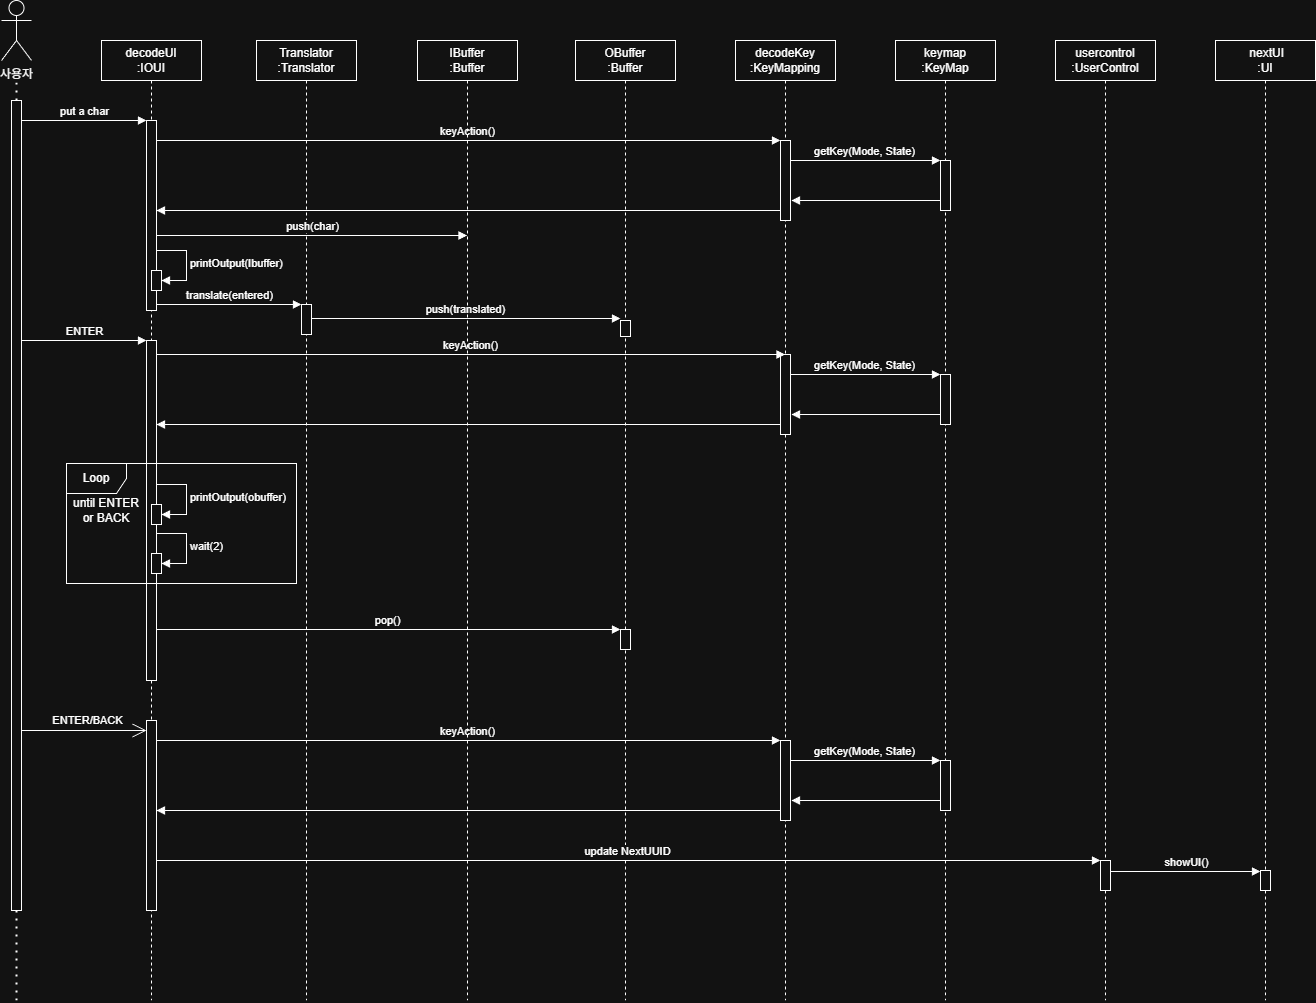

The diagram above was exported from draw.io. Its source (the exported page's mxGraphModel, read from the mxfile embedded in the PNG):
<mxGraphModel dx="1476" dy="1314" grid="1" gridSize="10" guides="1" tooltips="1" connect="1" arrows="1" fold="1" page="1" pageScale="1" pageWidth="850" pageHeight="1100" math="0" shadow="0">
  <root>
    <mxCell id="0" />
    <mxCell id="1" parent="0" />
    <mxCell id="aM9ryv3xv72pqoxQDRHE-1" parent="1" style="shape=umlLifeline;perimeter=lifelinePerimeter;whiteSpace=wrap;html=1;container=0;dropTarget=0;collapsible=0;recursiveResize=0;outlineConnect=0;portConstraint=eastwest;newEdgeStyle={&quot;edgeStyle&quot;:&quot;elbowEdgeStyle&quot;,&quot;elbow&quot;:&quot;vertical&quot;,&quot;curved&quot;:0,&quot;rounded&quot;:0};" value="&lt;div&gt;decodeUI&lt;/div&gt;:&lt;span style=&quot;background-color: transparent; color: light-dark(rgb(0, 0, 0), rgb(255, 255, 255));&quot;&gt;IOUI&lt;/span&gt;" vertex="1">
      <mxGeometry height="960" width="100" x="285" y="40" as="geometry" />
    </mxCell>
    <mxCell id="aM9ryv3xv72pqoxQDRHE-2" parent="aM9ryv3xv72pqoxQDRHE-1" style="html=1;points=[];perimeter=orthogonalPerimeter;outlineConnect=0;targetShapes=umlLifeline;portConstraint=eastwest;newEdgeStyle={&quot;edgeStyle&quot;:&quot;elbowEdgeStyle&quot;,&quot;elbow&quot;:&quot;vertical&quot;,&quot;curved&quot;:0,&quot;rounded&quot;:0};" value="" vertex="1">
      <mxGeometry height="190" width="10" x="45" y="80" as="geometry" />
    </mxCell>
    <mxCell id="_fu9Mqm4EFgz_ND0WdG_-22" parent="aM9ryv3xv72pqoxQDRHE-1" style="html=1;points=[[0,0,0,0,5],[0,1,0,0,-5],[1,0,0,0,5],[1,1,0,0,-5]];perimeter=orthogonalPerimeter;outlineConnect=0;targetShapes=umlLifeline;portConstraint=eastwest;newEdgeStyle={&quot;curved&quot;:0,&quot;rounded&quot;:0};" value="" vertex="1">
      <mxGeometry height="340" width="10" x="45" y="300" as="geometry" />
    </mxCell>
    <mxCell id="_fu9Mqm4EFgz_ND0WdG_-28" parent="aM9ryv3xv72pqoxQDRHE-1" style="html=1;points=[[0,0,0,0,5],[0,1,0,0,-5],[1,0,0,0,5],[1,1,0,0,-5]];perimeter=orthogonalPerimeter;outlineConnect=0;targetShapes=umlLifeline;portConstraint=eastwest;newEdgeStyle={&quot;curved&quot;:0,&quot;rounded&quot;:0};" value="" vertex="1">
      <mxGeometry height="20" width="10" x="50" y="464" as="geometry" />
    </mxCell>
    <mxCell id="_fu9Mqm4EFgz_ND0WdG_-29" edge="1" parent="aM9ryv3xv72pqoxQDRHE-1" style="html=1;align=left;spacingLeft=2;endArrow=block;rounded=0;edgeStyle=orthogonalEdgeStyle;curved=0;rounded=0;" target="_fu9Mqm4EFgz_ND0WdG_-28" value="printOutput(obuffer)">
      <mxGeometry relative="1" as="geometry">
        <Array as="points">
          <mxPoint x="85" y="474" />
        </Array>
        <mxPoint x="55" y="444" as="sourcePoint" />
      </mxGeometry>
    </mxCell>
    <mxCell id="_fu9Mqm4EFgz_ND0WdG_-34" parent="aM9ryv3xv72pqoxQDRHE-1" style="html=1;points=[[0,0,0,0,5],[0,1,0,0,-5],[1,0,0,0,5],[1,1,0,0,-5]];perimeter=orthogonalPerimeter;outlineConnect=0;targetShapes=umlLifeline;portConstraint=eastwest;newEdgeStyle={&quot;curved&quot;:0,&quot;rounded&quot;:0};" value="" vertex="1">
      <mxGeometry height="20" width="10" x="50" y="513" as="geometry" />
    </mxCell>
    <mxCell id="_fu9Mqm4EFgz_ND0WdG_-35" edge="1" parent="aM9ryv3xv72pqoxQDRHE-1" style="html=1;align=left;spacingLeft=2;endArrow=block;rounded=0;edgeStyle=orthogonalEdgeStyle;curved=0;rounded=0;" target="_fu9Mqm4EFgz_ND0WdG_-34" value="wait(2)">
      <mxGeometry relative="1" as="geometry">
        <Array as="points">
          <mxPoint x="85" y="523" />
        </Array>
        <mxPoint x="55" y="493" as="sourcePoint" />
      </mxGeometry>
    </mxCell>
    <mxCell id="_fu9Mqm4EFgz_ND0WdG_-39" parent="aM9ryv3xv72pqoxQDRHE-1" style="html=1;points=[[0,0,0,0,5],[0,1,0,0,-5],[1,0,0,0,5],[1,1,0,0,-5]];perimeter=orthogonalPerimeter;outlineConnect=0;targetShapes=umlLifeline;portConstraint=eastwest;newEdgeStyle={&quot;curved&quot;:0,&quot;rounded&quot;:0};" value="" vertex="1">
      <mxGeometry height="190" width="10" x="45" y="680" as="geometry" />
    </mxCell>
    <mxCell id="_fu9Mqm4EFgz_ND0WdG_-2" parent="1" style="shape=umlActor;verticalLabelPosition=bottom;verticalAlign=top;html=1;outlineConnect=0;" value="사용자" vertex="1">
      <mxGeometry height="60" width="30" x="185" as="geometry" />
    </mxCell>
    <mxCell id="_fu9Mqm4EFgz_ND0WdG_-5" edge="1" parent="1" style="endArrow=none;dashed=1;html=1;dashPattern=1 3;strokeWidth=2;rounded=0;" value="">
      <mxGeometry height="50" relative="1" width="50" as="geometry">
        <mxPoint x="200" y="580" as="sourcePoint" />
        <mxPoint x="200" y="80" as="targetPoint" />
      </mxGeometry>
    </mxCell>
    <mxCell id="_fu9Mqm4EFgz_ND0WdG_-6" parent="1" style="html=1;points=[[0,0,0,0,5],[0,1,0,0,-5],[1,0,0,0,5],[1,1,0,0,-5]];perimeter=orthogonalPerimeter;outlineConnect=0;targetShapes=umlLifeline;portConstraint=eastwest;newEdgeStyle={&quot;curved&quot;:0,&quot;rounded&quot;:0};" value="" vertex="1">
      <mxGeometry height="810" width="10" x="195" y="100" as="geometry" />
    </mxCell>
    <mxCell id="_fu9Mqm4EFgz_ND0WdG_-9" edge="1" parent="1" style="html=1;verticalAlign=bottom;endArrow=block;curved=0;rounded=0;" value="put a char">
      <mxGeometry relative="1" width="80" as="geometry">
        <mxPoint x="205" y="120" as="sourcePoint" />
        <mxPoint x="330" y="120" as="targetPoint" />
      </mxGeometry>
    </mxCell>
    <mxCell id="_fu9Mqm4EFgz_ND0WdG_-12" parent="1" style="shape=umlLifeline;perimeter=lifelinePerimeter;whiteSpace=wrap;html=1;container=1;dropTarget=0;collapsible=0;recursiveResize=0;outlineConnect=0;portConstraint=eastwest;newEdgeStyle={&quot;curved&quot;:0,&quot;rounded&quot;:0};" value="&lt;div&gt;Translator&lt;/div&gt;:Translator" vertex="1">
      <mxGeometry height="960" width="100" x="440" y="40" as="geometry" />
    </mxCell>
    <mxCell id="_fu9Mqm4EFgz_ND0WdG_-14" parent="_fu9Mqm4EFgz_ND0WdG_-12" style="html=1;points=[[0,0,0,0,5],[0,1,0,0,-5],[1,0,0,0,5],[1,1,0,0,-5]];perimeter=orthogonalPerimeter;outlineConnect=0;targetShapes=umlLifeline;portConstraint=eastwest;newEdgeStyle={&quot;curved&quot;:0,&quot;rounded&quot;:0};" value="" vertex="1">
      <mxGeometry height="30" width="10" x="45" y="264" as="geometry" />
    </mxCell>
    <mxCell id="_fu9Mqm4EFgz_ND0WdG_-13" parent="1" style="shape=umlLifeline;perimeter=lifelinePerimeter;whiteSpace=wrap;html=1;container=1;dropTarget=0;collapsible=0;recursiveResize=0;outlineConnect=0;portConstraint=eastwest;newEdgeStyle={&quot;curved&quot;:0,&quot;rounded&quot;:0};" value="&lt;div&gt;OBuffer&lt;/div&gt;:Buffer" vertex="1">
      <mxGeometry height="960" width="100" x="759" y="40" as="geometry" />
    </mxCell>
    <mxCell id="_fu9Mqm4EFgz_ND0WdG_-19" parent="_fu9Mqm4EFgz_ND0WdG_-13" style="html=1;points=[[0,0,0,0,5],[0,1,0,0,-5],[1,0,0,0,5],[1,1,0,0,-5]];perimeter=orthogonalPerimeter;outlineConnect=0;targetShapes=umlLifeline;portConstraint=eastwest;newEdgeStyle={&quot;curved&quot;:0,&quot;rounded&quot;:0};" value="" vertex="1">
      <mxGeometry height="16" width="10" x="45" y="280" as="geometry" />
    </mxCell>
    <mxCell id="_fu9Mqm4EFgz_ND0WdG_-25" parent="_fu9Mqm4EFgz_ND0WdG_-13" style="html=1;points=[[0,0,0,0,5],[0,1,0,0,-5],[1,0,0,0,5],[1,1,0,0,-5]];perimeter=orthogonalPerimeter;outlineConnect=0;targetShapes=umlLifeline;portConstraint=eastwest;newEdgeStyle={&quot;curved&quot;:0,&quot;rounded&quot;:0};" value="" vertex="1">
      <mxGeometry height="20" width="10" x="45" y="589" as="geometry" />
    </mxCell>
    <mxCell id="_fu9Mqm4EFgz_ND0WdG_-30" parent="1" style="shape=umlFrame;whiteSpace=wrap;html=1;pointerEvents=0;" value="Loop" vertex="1">
      <mxGeometry height="120" width="230" x="250" y="463" as="geometry" />
    </mxCell>
    <mxCell id="_fu9Mqm4EFgz_ND0WdG_-31" parent="1" style="text;html=1;whiteSpace=wrap;strokeColor=none;fillColor=none;align=center;verticalAlign=middle;rounded=0;" value="until ENTER&lt;div&gt;or BACK&lt;/div&gt;" vertex="1">
      <mxGeometry height="30" width="100" x="240" y="495" as="geometry" />
    </mxCell>
    <mxCell id="_fu9Mqm4EFgz_ND0WdG_-33" edge="1" parent="1" style="endArrow=none;dashed=1;html=1;dashPattern=1 3;strokeWidth=2;rounded=0;" value="">
      <mxGeometry height="50" relative="1" width="50" as="geometry">
        <mxPoint x="200" y="820" as="sourcePoint" />
        <mxPoint x="200" y="820" as="targetPoint" />
      </mxGeometry>
    </mxCell>
    <mxCell id="_fu9Mqm4EFgz_ND0WdG_-37" edge="1" parent="1" style="endArrow=none;dashed=1;html=1;dashPattern=1 3;strokeWidth=2;rounded=0;" target="_fu9Mqm4EFgz_ND0WdG_-6" value="">
      <mxGeometry height="50" relative="1" width="50" as="geometry">
        <mxPoint x="200" y="1000" as="sourcePoint" />
        <mxPoint x="200" y="800" as="targetPoint" />
      </mxGeometry>
    </mxCell>
    <mxCell id="_fu9Mqm4EFgz_ND0WdG_-38" edge="1" parent="1" style="endArrow=open;endFill=1;endSize=12;html=1;rounded=0;" target="_fu9Mqm4EFgz_ND0WdG_-39" value="ENTER/BACK">
      <mxGeometry relative="1" width="160" x="0.04" y="10" as="geometry">
        <mxPoint as="offset" />
        <mxPoint x="205" y="730" as="sourcePoint" />
        <mxPoint x="320" y="720" as="targetPoint" />
      </mxGeometry>
    </mxCell>
    <mxCell id="_fu9Mqm4EFgz_ND0WdG_-41" parent="1" style="shape=umlLifeline;perimeter=lifelinePerimeter;whiteSpace=wrap;html=1;container=1;dropTarget=0;collapsible=0;recursiveResize=0;outlineConnect=0;portConstraint=eastwest;newEdgeStyle={&quot;curved&quot;:0,&quot;rounded&quot;:0};" value="decodeKey&lt;div&gt;:KeyMapping&lt;/div&gt;" vertex="1">
      <mxGeometry height="960" width="100" x="919" y="40" as="geometry" />
    </mxCell>
    <mxCell id="_fu9Mqm4EFgz_ND0WdG_-48" parent="_fu9Mqm4EFgz_ND0WdG_-41" style="html=1;points=[[0,0,0,0,5],[0,1,0,0,-5],[1,0,0,0,5],[1,1,0,0,-5]];perimeter=orthogonalPerimeter;outlineConnect=0;targetShapes=umlLifeline;portConstraint=eastwest;newEdgeStyle={&quot;curved&quot;:0,&quot;rounded&quot;:0};" value="" vertex="1">
      <mxGeometry height="80" width="10" x="45" y="100" as="geometry" />
    </mxCell>
    <mxCell id="P17q7tH5Lr44xYNBrXGB-35" parent="_fu9Mqm4EFgz_ND0WdG_-41" style="html=1;points=[[0,0,0,0,5],[0,1,0,0,-5],[1,0,0,0,5],[1,1,0,0,-5]];perimeter=orthogonalPerimeter;outlineConnect=0;targetShapes=umlLifeline;portConstraint=eastwest;newEdgeStyle={&quot;curved&quot;:0,&quot;rounded&quot;:0};" value="" vertex="1">
      <mxGeometry height="80" width="10" x="45" y="314" as="geometry" />
    </mxCell>
    <mxCell id="_fu9Mqm4EFgz_ND0WdG_-42" parent="1" style="shape=umlLifeline;perimeter=lifelinePerimeter;whiteSpace=wrap;html=1;container=1;dropTarget=0;collapsible=0;recursiveResize=0;outlineConnect=0;portConstraint=eastwest;newEdgeStyle={&quot;curved&quot;:0,&quot;rounded&quot;:0};" value="keymap&lt;div&gt;:KeyMap&lt;/div&gt;" vertex="1">
      <mxGeometry height="960" width="100" x="1079" y="40" as="geometry" />
    </mxCell>
    <mxCell id="P17q7tH5Lr44xYNBrXGB-6" parent="_fu9Mqm4EFgz_ND0WdG_-42" style="html=1;points=[[0,0,0,0,5],[0,1,0,0,-5],[1,0,0,0,5],[1,1,0,0,-5]];perimeter=orthogonalPerimeter;outlineConnect=0;targetShapes=umlLifeline;portConstraint=eastwest;newEdgeStyle={&quot;curved&quot;:0,&quot;rounded&quot;:0};" value="" vertex="1">
      <mxGeometry height="50" width="10" x="45" y="120" as="geometry" />
    </mxCell>
    <mxCell id="_fu9Mqm4EFgz_ND0WdG_-43" parent="1" style="shape=umlLifeline;perimeter=lifelinePerimeter;whiteSpace=wrap;html=1;container=1;dropTarget=0;collapsible=0;recursiveResize=0;outlineConnect=0;portConstraint=eastwest;newEdgeStyle={&quot;curved&quot;:0,&quot;rounded&quot;:0};" value="usercontrol&lt;div&gt;:UserControl&lt;/div&gt;" vertex="1">
      <mxGeometry height="960" width="100" x="1239" y="40" as="geometry" />
    </mxCell>
    <mxCell id="P17q7tH5Lr44xYNBrXGB-32" parent="_fu9Mqm4EFgz_ND0WdG_-43" style="html=1;points=[[0,0,0,0,5],[0,1,0,0,-5],[1,0,0,0,5],[1,1,0,0,-5]];perimeter=orthogonalPerimeter;outlineConnect=0;targetShapes=umlLifeline;portConstraint=eastwest;newEdgeStyle={&quot;curved&quot;:0,&quot;rounded&quot;:0};" value="" vertex="1">
      <mxGeometry height="30" width="10" x="45" y="820" as="geometry" />
    </mxCell>
    <mxCell id="_fu9Mqm4EFgz_ND0WdG_-44" parent="1" style="shape=umlLifeline;perimeter=lifelinePerimeter;whiteSpace=wrap;html=1;container=1;dropTarget=0;collapsible=0;recursiveResize=0;outlineConnect=0;portConstraint=eastwest;newEdgeStyle={&quot;curved&quot;:0,&quot;rounded&quot;:0};" value="&amp;nbsp;nextUI&lt;div&gt;:UI&lt;/div&gt;" vertex="1">
      <mxGeometry height="960" width="100" x="1399" y="40" as="geometry" />
    </mxCell>
    <mxCell id="P17q7tH5Lr44xYNBrXGB-34" parent="_fu9Mqm4EFgz_ND0WdG_-44" style="html=1;points=[[0,0,0,0,5],[0,1,0,0,-5],[1,0,0,0,5],[1,1,0,0,-5]];perimeter=orthogonalPerimeter;outlineConnect=0;targetShapes=umlLifeline;portConstraint=eastwest;newEdgeStyle={&quot;curved&quot;:0,&quot;rounded&quot;:0};" value="" vertex="1">
      <mxGeometry height="20" width="10" x="45" y="830" as="geometry" />
    </mxCell>
    <mxCell id="P17q7tH5Lr44xYNBrXGB-5" edge="1" parent="1" style="html=1;verticalAlign=bottom;endArrow=block;curved=0;rounded=0;" value="getKey(Mode, State)">
      <mxGeometry relative="1" width="80" as="geometry">
        <mxPoint x="974" y="160" as="sourcePoint" />
        <mxPoint x="1124" y="160" as="targetPoint" />
      </mxGeometry>
    </mxCell>
    <mxCell id="P17q7tH5Lr44xYNBrXGB-9" edge="1" parent="1" style="html=1;verticalAlign=bottom;endArrow=block;curved=0;rounded=0;" target="_fu9Mqm4EFgz_ND0WdG_-48" value="keyAction()">
      <mxGeometry relative="1" width="80" as="geometry">
        <mxPoint x="340" y="140" as="sourcePoint" />
        <mxPoint x="805" y="140" as="targetPoint" />
      </mxGeometry>
    </mxCell>
    <mxCell id="P17q7tH5Lr44xYNBrXGB-10" edge="1" parent="1" source="_fu9Mqm4EFgz_ND0WdG_-6" style="html=1;verticalAlign=bottom;endArrow=block;curved=0;rounded=0;" value="ENTER">
      <mxGeometry relative="1" width="80" as="geometry">
        <mxPoint x="250" y="340" as="sourcePoint" />
        <mxPoint x="330" y="340" as="targetPoint" />
      </mxGeometry>
    </mxCell>
    <mxCell id="P17q7tH5Lr44xYNBrXGB-11" edge="1" parent="1" source="P17q7tH5Lr44xYNBrXGB-6" style="html=1;verticalAlign=bottom;endArrow=block;curved=0;rounded=0;" value="">
      <mxGeometry relative="1" width="80" x="-0.1275" y="-20" as="geometry">
        <mxPoint as="offset" />
        <mxPoint x="1129" y="200" as="sourcePoint" />
        <mxPoint x="975" y="200" as="targetPoint" />
      </mxGeometry>
    </mxCell>
    <mxCell id="P17q7tH5Lr44xYNBrXGB-13" edge="1" parent="1" source="_fu9Mqm4EFgz_ND0WdG_-48" style="html=1;verticalAlign=bottom;endArrow=block;curved=0;rounded=0;" value="">
      <mxGeometry relative="1" width="80" as="geometry">
        <mxPoint x="805" y="210" as="sourcePoint" />
        <mxPoint x="340" y="210" as="targetPoint" />
      </mxGeometry>
    </mxCell>
    <mxCell id="P17q7tH5Lr44xYNBrXGB-14" edge="1" parent="1" style="html=1;verticalAlign=bottom;endArrow=block;curved=0;rounded=0;" value="translate(entered)">
      <mxGeometry relative="1" width="80" as="geometry">
        <mxPoint x="340" y="304" as="sourcePoint" />
        <mxPoint x="485" y="304" as="targetPoint" />
      </mxGeometry>
    </mxCell>
    <mxCell id="P17q7tH5Lr44xYNBrXGB-15" edge="1" parent="1" style="html=1;verticalAlign=bottom;endArrow=block;curved=0;rounded=0;" value="push(translated)">
      <mxGeometry relative="1" width="80" as="geometry">
        <mxPoint x="495" y="318" as="sourcePoint" />
        <mxPoint x="804" y="318" as="targetPoint" />
      </mxGeometry>
    </mxCell>
    <mxCell id="P17q7tH5Lr44xYNBrXGB-23" parent="1" style="html=1;points=[[0,0,0,0,5],[0,1,0,0,-5],[1,0,0,0,5],[1,1,0,0,-5]];perimeter=orthogonalPerimeter;outlineConnect=0;targetShapes=umlLifeline;portConstraint=eastwest;newEdgeStyle={&quot;curved&quot;:0,&quot;rounded&quot;:0};" value="" vertex="1">
      <mxGeometry height="80" width="10" x="964" y="740" as="geometry" />
    </mxCell>
    <mxCell id="P17q7tH5Lr44xYNBrXGB-24" parent="1" style="html=1;points=[[0,0,0,0,5],[0,1,0,0,-5],[1,0,0,0,5],[1,1,0,0,-5]];perimeter=orthogonalPerimeter;outlineConnect=0;targetShapes=umlLifeline;portConstraint=eastwest;newEdgeStyle={&quot;curved&quot;:0,&quot;rounded&quot;:0};" value="" vertex="1">
      <mxGeometry height="50" width="10" x="1124" y="760" as="geometry" />
    </mxCell>
    <mxCell id="P17q7tH5Lr44xYNBrXGB-25" edge="1" parent="1" style="html=1;verticalAlign=bottom;endArrow=block;curved=0;rounded=0;" value="getKey(Mode, State)">
      <mxGeometry relative="1" width="80" as="geometry">
        <mxPoint x="974" y="760" as="sourcePoint" />
        <mxPoint x="1124" y="760" as="targetPoint" />
      </mxGeometry>
    </mxCell>
    <mxCell id="P17q7tH5Lr44xYNBrXGB-26" edge="1" parent="1" style="html=1;verticalAlign=bottom;endArrow=block;curved=0;rounded=0;" target="P17q7tH5Lr44xYNBrXGB-23" value="keyAction()">
      <mxGeometry relative="1" width="80" as="geometry">
        <mxPoint x="340" y="740" as="sourcePoint" />
        <mxPoint x="805" y="740" as="targetPoint" />
      </mxGeometry>
    </mxCell>
    <mxCell id="P17q7tH5Lr44xYNBrXGB-27" edge="1" parent="1" source="P17q7tH5Lr44xYNBrXGB-24" style="html=1;verticalAlign=bottom;endArrow=block;curved=0;rounded=0;" value="">
      <mxGeometry relative="1" width="80" x="-0.1275" y="-20" as="geometry">
        <mxPoint as="offset" />
        <mxPoint x="1129" y="800" as="sourcePoint" />
        <mxPoint x="975" y="800" as="targetPoint" />
      </mxGeometry>
    </mxCell>
    <mxCell id="P17q7tH5Lr44xYNBrXGB-28" edge="1" parent="1" source="P17q7tH5Lr44xYNBrXGB-23" style="html=1;verticalAlign=bottom;endArrow=block;curved=0;rounded=0;" value="">
      <mxGeometry relative="1" width="80" as="geometry">
        <mxPoint x="805" y="810" as="sourcePoint" />
        <mxPoint x="340" y="810" as="targetPoint" />
      </mxGeometry>
    </mxCell>
    <mxCell id="P17q7tH5Lr44xYNBrXGB-30" edge="1" parent="1" style="endArrow=open;endFill=1;endSize=12;html=1;rounded=0;" value="">
      <mxGeometry relative="1" width="160" x="0.04" y="10" as="geometry">
        <mxPoint as="offset" />
        <mxPoint x="205" y="720" as="sourcePoint" />
        <mxPoint x="205" y="720" as="targetPoint" />
      </mxGeometry>
    </mxCell>
    <mxCell id="P17q7tH5Lr44xYNBrXGB-31" edge="1" parent="1" style="html=1;verticalAlign=bottom;endArrow=block;curved=0;rounded=0;" target="P17q7tH5Lr44xYNBrXGB-32" value="update NextUUID">
      <mxGeometry relative="1" width="80" as="geometry">
        <mxPoint x="340" y="860" as="sourcePoint" />
        <mxPoint x="420" y="860" as="targetPoint" />
      </mxGeometry>
    </mxCell>
    <mxCell id="P17q7tH5Lr44xYNBrXGB-33" edge="1" parent="1" style="html=1;verticalAlign=bottom;endArrow=block;curved=0;rounded=0;" target="P17q7tH5Lr44xYNBrXGB-34" value="showUI()">
      <mxGeometry relative="1" width="80" as="geometry">
        <mxPoint x="1294" y="871" as="sourcePoint" />
        <mxPoint x="1374" y="871" as="targetPoint" />
      </mxGeometry>
    </mxCell>
    <mxCell id="P17q7tH5Lr44xYNBrXGB-36" parent="1" style="html=1;points=[[0,0,0,0,5],[0,1,0,0,-5],[1,0,0,0,5],[1,1,0,0,-5]];perimeter=orthogonalPerimeter;outlineConnect=0;targetShapes=umlLifeline;portConstraint=eastwest;newEdgeStyle={&quot;curved&quot;:0,&quot;rounded&quot;:0};" value="" vertex="1">
      <mxGeometry height="50" width="10" x="1124" y="374" as="geometry" />
    </mxCell>
    <mxCell id="P17q7tH5Lr44xYNBrXGB-37" edge="1" parent="1" style="html=1;verticalAlign=bottom;endArrow=block;curved=0;rounded=0;" value="getKey(Mode, State)">
      <mxGeometry relative="1" width="80" as="geometry">
        <mxPoint x="974" y="374" as="sourcePoint" />
        <mxPoint x="1124" y="374" as="targetPoint" />
      </mxGeometry>
    </mxCell>
    <mxCell id="P17q7tH5Lr44xYNBrXGB-38" edge="1" parent="1" style="html=1;verticalAlign=bottom;endArrow=block;curved=0;rounded=0;" target="_fu9Mqm4EFgz_ND0WdG_-41" value="keyAction()">
      <mxGeometry relative="1" width="80" as="geometry">
        <mxPoint x="340" y="354" as="sourcePoint" />
        <mxPoint x="805" y="354" as="targetPoint" />
      </mxGeometry>
    </mxCell>
    <mxCell id="P17q7tH5Lr44xYNBrXGB-39" edge="1" parent="1" source="P17q7tH5Lr44xYNBrXGB-36" style="html=1;verticalAlign=bottom;endArrow=block;curved=0;rounded=0;" value="">
      <mxGeometry relative="1" width="80" x="-0.1275" y="-20" as="geometry">
        <mxPoint as="offset" />
        <mxPoint x="1129" y="414" as="sourcePoint" />
        <mxPoint x="975" y="414" as="targetPoint" />
      </mxGeometry>
    </mxCell>
    <mxCell id="P17q7tH5Lr44xYNBrXGB-40" edge="1" parent="1" source="P17q7tH5Lr44xYNBrXGB-35" style="html=1;verticalAlign=bottom;endArrow=block;curved=0;rounded=0;" value="">
      <mxGeometry relative="1" width="80" as="geometry">
        <mxPoint x="805" y="424" as="sourcePoint" />
        <mxPoint x="340" y="424" as="targetPoint" />
      </mxGeometry>
    </mxCell>
    <mxCell id="P17q7tH5Lr44xYNBrXGB-42" edge="1" parent="1" style="html=1;verticalAlign=bottom;endArrow=block;curved=0;rounded=0;" target="_fu9Mqm4EFgz_ND0WdG_-25" value="pop()">
      <mxGeometry relative="1" width="80" as="geometry">
        <mxPoint x="340" y="629" as="sourcePoint" />
        <mxPoint x="645" y="629" as="targetPoint" />
      </mxGeometry>
    </mxCell>
    <mxCell id="P17q7tH5Lr44xYNBrXGB-48" parent="1" style="shape=umlLifeline;perimeter=lifelinePerimeter;whiteSpace=wrap;html=1;container=1;dropTarget=0;collapsible=0;recursiveResize=0;outlineConnect=0;portConstraint=eastwest;newEdgeStyle={&quot;curved&quot;:0,&quot;rounded&quot;:0};" value="IBuffer&lt;div&gt;:Buffer&lt;/div&gt;" vertex="1">
      <mxGeometry height="960" width="100" x="601" y="40" as="geometry" />
    </mxCell>
    <mxCell id="P17q7tH5Lr44xYNBrXGB-51" edge="1" parent="1" style="html=1;verticalAlign=bottom;endArrow=block;curved=0;rounded=0;" value="push(char)">
      <mxGeometry relative="1" width="80" as="geometry">
        <mxPoint x="340" y="235" as="sourcePoint" />
        <mxPoint x="650.5" y="235" as="targetPoint" />
      </mxGeometry>
    </mxCell>
    <mxCell id="P17q7tH5Lr44xYNBrXGB-49" parent="1" style="html=1;points=[[0,0,0,0,5],[0,1,0,0,-5],[1,0,0,0,5],[1,1,0,0,-5]];perimeter=orthogonalPerimeter;outlineConnect=0;targetShapes=umlLifeline;portConstraint=eastwest;newEdgeStyle={&quot;curved&quot;:0,&quot;rounded&quot;:0};" value="" vertex="1">
      <mxGeometry height="20" width="10" x="335" y="270" as="geometry" />
    </mxCell>
    <mxCell id="P17q7tH5Lr44xYNBrXGB-50" edge="1" parent="1" style="html=1;align=left;spacingLeft=2;endArrow=block;rounded=0;edgeStyle=orthogonalEdgeStyle;curved=0;rounded=0;" target="P17q7tH5Lr44xYNBrXGB-49" value="printOutput(Ibuffer)">
      <mxGeometry relative="1" as="geometry">
        <Array as="points">
          <mxPoint x="370" y="280" />
        </Array>
        <mxPoint x="340" y="250" as="sourcePoint" />
      </mxGeometry>
    </mxCell>
  </root>
</mxGraphModel>